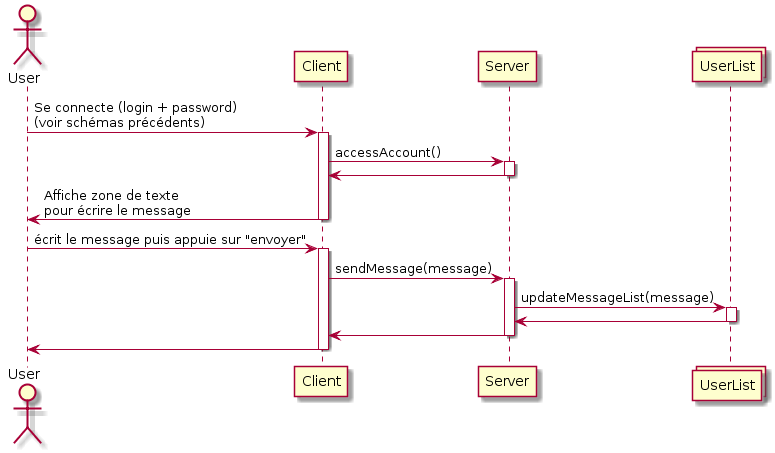

The diagram above was rendered by PlantUML. Its source (embedded in the PNG):
@startuml
actor User
participant Client
participant Server
collections UserList

User -> Client : Se connecte (login + password)\n(voir schémas précédents)
activate Client

Client -> Server : accessAccount()
activate Server
Server -> Client
deactivate Server

Client -> User : Affiche zone de texte\npour écrire le message
deactivate Client

User -> Client : écrit le message puis appuie sur "envoyer"
activate Client

Client -> Server : sendMessage(message)
activate Server

Server -> UserList : updateMessageList(message)
activate UserList
UserList -> Server
deactivate UserList

Server -> Client
deactivate Server

Client -> User
deactivate Client
@enduml